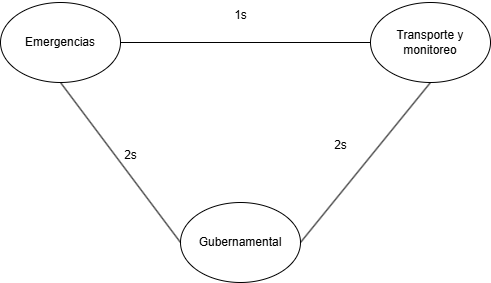

The diagram above was exported from draw.io. Its source (the exported page's mxGraphModel, read from the mxfile embedded in the PNG):
<mxGraphModel dx="1426" dy="743" grid="1" gridSize="10" guides="1" tooltips="1" connect="1" arrows="1" fold="1" page="1" pageScale="1" pageWidth="827" pageHeight="1169" math="0" shadow="0">
  <root>
    <mxCell id="0" />
    <mxCell id="1" parent="0" />
    <mxCell id="XutkDcR37WDMmiA-RoeK-1" value="Emergencias" style="ellipse;whiteSpace=wrap;html=1;" vertex="1" parent="1">
      <mxGeometry x="140" y="290" width="120" height="80" as="geometry" />
    </mxCell>
    <mxCell id="XutkDcR37WDMmiA-RoeK-2" value="Gubernamental" style="ellipse;whiteSpace=wrap;html=1;" vertex="1" parent="1">
      <mxGeometry x="320" y="490" width="120" height="80" as="geometry" />
    </mxCell>
    <mxCell id="XutkDcR37WDMmiA-RoeK-3" value="Transporte y monitoreo" style="ellipse;whiteSpace=wrap;html=1;" vertex="1" parent="1">
      <mxGeometry x="510" y="290" width="120" height="80" as="geometry" />
    </mxCell>
    <mxCell id="XutkDcR37WDMmiA-RoeK-4" value="" style="endArrow=none;html=1;rounded=0;entryX=0.5;entryY=1;entryDx=0;entryDy=0;exitX=1;exitY=0.5;exitDx=0;exitDy=0;" edge="1" parent="1" source="XutkDcR37WDMmiA-RoeK-2" target="XutkDcR37WDMmiA-RoeK-3">
      <mxGeometry width="50" height="50" relative="1" as="geometry">
        <mxPoint x="390" y="410" as="sourcePoint" />
        <mxPoint x="440" y="360" as="targetPoint" />
      </mxGeometry>
    </mxCell>
    <mxCell id="XutkDcR37WDMmiA-RoeK-5" value="" style="endArrow=none;html=1;rounded=0;entryX=0;entryY=0.5;entryDx=0;entryDy=0;exitX=1;exitY=0.5;exitDx=0;exitDy=0;" edge="1" parent="1" source="XutkDcR37WDMmiA-RoeK-1" target="XutkDcR37WDMmiA-RoeK-3">
      <mxGeometry width="50" height="50" relative="1" as="geometry">
        <mxPoint x="390" y="410" as="sourcePoint" />
        <mxPoint x="440" y="360" as="targetPoint" />
      </mxGeometry>
    </mxCell>
    <mxCell id="XutkDcR37WDMmiA-RoeK-6" value="" style="endArrow=none;html=1;rounded=0;entryX=0.5;entryY=1;entryDx=0;entryDy=0;exitX=0;exitY=0.5;exitDx=0;exitDy=0;" edge="1" parent="1" source="XutkDcR37WDMmiA-RoeK-2" target="XutkDcR37WDMmiA-RoeK-1">
      <mxGeometry width="50" height="50" relative="1" as="geometry">
        <mxPoint x="390" y="410" as="sourcePoint" />
        <mxPoint x="440" y="360" as="targetPoint" />
      </mxGeometry>
    </mxCell>
    <mxCell id="XutkDcR37WDMmiA-RoeK-7" value="2s" style="text;html=1;align=center;verticalAlign=middle;resizable=0;points=[];autosize=1;strokeColor=none;fillColor=none;" vertex="1" parent="1">
      <mxGeometry x="250" y="428" width="40" height="30" as="geometry" />
    </mxCell>
    <mxCell id="XutkDcR37WDMmiA-RoeK-8" value="1s" style="text;html=1;align=center;verticalAlign=middle;resizable=0;points=[];autosize=1;strokeColor=none;fillColor=none;" vertex="1" parent="1">
      <mxGeometry x="360" y="288" width="40" height="30" as="geometry" />
    </mxCell>
    <mxCell id="XutkDcR37WDMmiA-RoeK-9" value="2s" style="text;html=1;align=center;verticalAlign=middle;resizable=0;points=[];autosize=1;strokeColor=none;fillColor=none;" vertex="1" parent="1">
      <mxGeometry x="460" y="418" width="40" height="30" as="geometry" />
    </mxCell>
  </root>
</mxGraphModel>